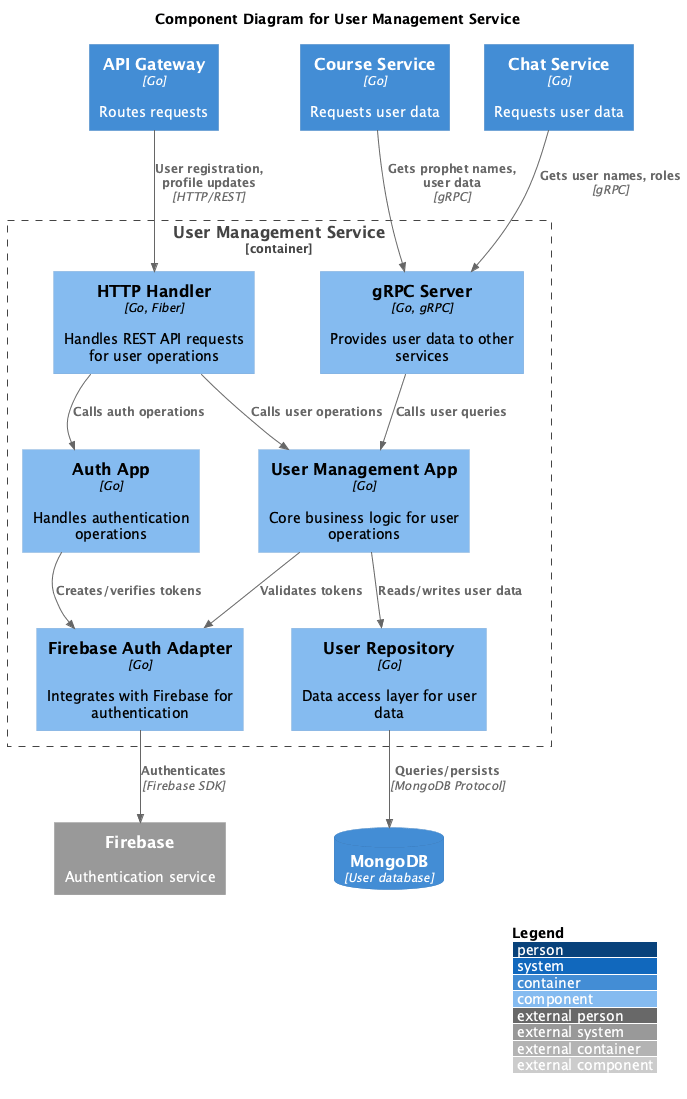

The diagram above was rendered by PlantUML. Its source (embedded in the PNG):
@startuml User Management Service - Component Diagram
!include https://raw.githubusercontent.com/plantuml-stdlib/C4-PlantUML/master/C4_Component.puml

LAYOUT_WITH_LEGEND()

title Component Diagram for User Management Service

Container(apiGateway, "API Gateway", "Go", "Routes requests")
Container(courseService, "Course Service", "Go", "Requests user data")
Container(chatService, "Chat Service", "Go", "Requests user data")

Container_Boundary(userService, "User Management Service") {
    Component(httpHandler, "HTTP Handler", "Go, Fiber", "Handles REST API requests for user operations")
    Component(grpcServer, "gRPC Server", "Go, gRPC", "Provides user data to other services")
    
    Component(userManagementApp, "User Management App", "Go", "Core business logic for user operations")
    Component(authApp, "Auth App", "Go", "Handles authentication operations")
    
    Component(firebaseAdapter, "Firebase Auth Adapter", "Go", "Integrates with Firebase for authentication")
    Component(userRepository, "User Repository", "Go", "Data access layer for user data")
}

System_Ext(firebase, "Firebase", "Authentication service")
ContainerDb(mongodb, "MongoDB", "User database")

' External to Service
Rel(apiGateway, httpHandler, "User registration, profile updates", "HTTP/REST")
Rel(courseService, grpcServer, "Gets prophet names, user data", "gRPC")
Rel(chatService, grpcServer, "Gets user names, roles", "gRPC")

' HTTP flow
Rel(httpHandler, userManagementApp, "Calls user operations", "")
Rel(httpHandler, authApp, "Calls auth operations", "")

' gRPC flow
Rel(grpcServer, userManagementApp, "Calls user queries", "")

' Application logic
Rel(userManagementApp, firebaseAdapter, "Validates tokens", "")
Rel(userManagementApp, userRepository, "Reads/writes user data", "")
Rel(authApp, firebaseAdapter, "Creates/verifies tokens", "")

' Adapters to external
Rel(firebaseAdapter, firebase, "Authenticates", "Firebase SDK")
Rel(userRepository, mongodb, "Queries/persists", "MongoDB Protocol")

@enduml